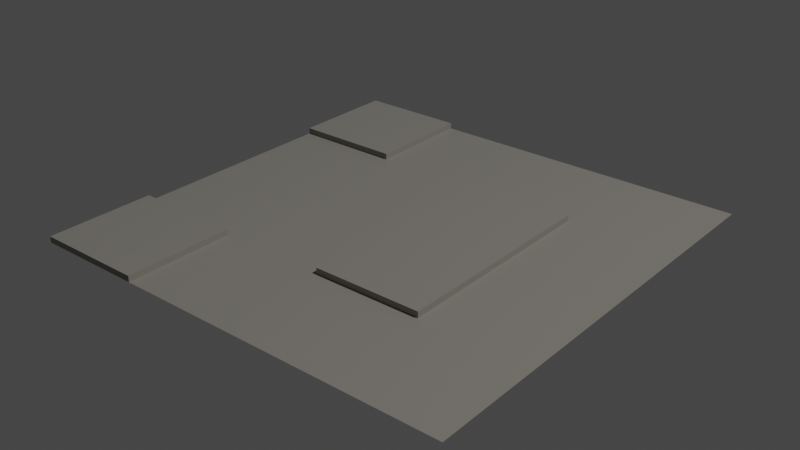 # Source: stone.blend  (saved by Blender 3.0.42; exported with 4.5.12 LTS)
import bpy
from mathutils import Matrix  # noqa: F401  (used for matrix-valued properties, if any)

bpy.ops.wm.read_factory_settings(use_empty=True)
scene = bpy.context.scene
scene.name = 'Scene'

# ---- collections
col_collection = bpy.data.collections.new('Collection'); scene.collection.children.link(col_collection)

# ---- materials (node trees are filled in below, after node groups)
mat_material = bpy.data.materials.new('Material')
mat_material.alpha_threshold = 0.0
mat_material.use_transparent_shadow = False
mat_material.line_color = (0.0, 0.0, 0.0, 1.0)

# ---- material node trees
mat_material.use_nodes = True; mat_material.node_tree.nodes.clear()
_N = mat_material.node_tree.nodes; _L = mat_material.node_tree.links
n0 = _N.new('ShaderNodeOutputMaterial'); n0.name = 'Material Output'; n0.location = (300, 300)
n1 = _N.new('ShaderNodeBsdfPrincipled'); n1.name = 'Principled BSDF'; n1.location = (10, 300)
n1.distribution = 'GGX'
n1.subsurface_method = 'RANDOM_WALK_SKIN'
n1.inputs[0].default_value = (0.2831, 0.2705, 0.2346, 1.0)
n1.inputs[2].default_value = 0.4
n1.inputs[3].default_value = 1.45
n1.inputs[27].default_value = (0.0, 0.0, 0.0, 1.0)
n1.inputs[28].default_value = 1.0
_L.new(n1.outputs[0], n0.inputs[0])
n0.is_active_output = True

# ---- world
world_world = bpy.data.worlds.new('World'); scene.world = world_world
world_world.use_nodes = True; world_world.node_tree.nodes.clear()
_N = world_world.node_tree.nodes; _L = world_world.node_tree.links
n0 = _N.new('ShaderNodeOutputWorld'); n0.name = 'World Output'; n0.location = (300, 300)
n1 = _N.new('ShaderNodeBackground'); n1.name = 'Background'; n1.location = (10, 300)
n1.inputs[0].default_value = (0.05088, 0.05088, 0.05088, 1.0)
_L.new(n1.outputs[0], n0.inputs[0])
n0.is_active_output = True
world_world.color = (0.05088, 0.05088, 0.05088)
world_world.use_sun_shadow = False
world_world.sun_shadow_jitter_overblur = 0.0

# ---- lights
light_light = bpy.data.lights.new('Light', 'POINT')
light_light.transmission_factor = 0.0
light_light.energy = 1000.0
light_light.shadow_soft_size = 0.1
light_light.shadow_maximum_resolution = 0.006
light_light.use_absolute_resolution = True

# ---- meshes
me_plane = bpy.data.meshes.new('Plane')
me_plane.from_pydata([(-1.0, -1.0, 0.0), (1.0, -1.0, 0.0), (-1.0, 1.0, 0.0), (1.0, 1.0, 0.0), (-1.0, 0.0, 0.0), (0.0, -1.0, 0.0), (1.0, 0.0, 0.0), (0.0, 1.0, 0.0), (0.0, 0.0, 0.0), (-1.0, -0.5, 0.0), (0.5, -1.0, 0.0), (1.0, 0.5, 0.0), (-0.5, 1.0, 0.0), (-1.0, 0.5, 0.0), (-0.5, -1.0, 0.0), (1.0, -0.5, 0.0), (0.5, 1.0, 0.0), (0.0, 0.5, 0.0), (0.0, -0.5, 0.0), (-0.5, 0.0, 0.0), (0.5, 0.0, 0.0), (0.5, -0.5, 0.0), (-0.5, -0.5, 0.0), (-0.5, 0.5, 0.0), (0.5, 0.5, 0.0), (-1.0, -0.5, 0.01398), (-1.0, -1.0, 0.01398), (-0.5, 1.0, 0.01398), (-1.0, 1.0, 0.01398), (0.0, -0.5, 0.01398), (0.0, 0.0, 0.01398), (0.5, 0.0, 0.01398), (-1.0, 0.5, 0.01398), (-0.5, -1.0, 0.01398), (0.0, 0.5, 0.01398), (0.5, -0.5, 0.01398), (-0.5, -0.5, 0.01398), (-0.5, 0.5, 0.01398), (0.5, 0.5, 0.01398)], [], [(24, 11, 3, 16), (23, 17, 7, 12), (22, 18, 8, 19), (21, 15, 6, 20), (22, 9, 25, 36), (5, 10, 21, 18), (10, 1, 15, 21), (9, 22, 19, 4), (20, 24, 38, 31), (14, 5, 18, 22), (9, 0, 26, 25), (4, 19, 23, 13), (19, 8, 17, 23), (17, 24, 16, 7), (14, 22, 36, 33), (20, 6, 11, 24), (29, 35, 31, 30), (26, 33, 36, 25), (32, 37, 27, 28), (30, 31, 38, 34), (24, 17, 34, 38), (2, 13, 32, 28), (8, 18, 29, 30), (21, 20, 31, 35), (0, 14, 33, 26), (23, 12, 27, 37), (12, 2, 28, 27), (18, 21, 35, 29), (13, 23, 37, 32), (17, 8, 30, 34)])
_uv = me_plane.uv_layers.new(name='UVMap')
_uv.uv.foreach_set('vector', [0.75, 0.75, 1.0, 0.75, 1.0, 1.0, 0.75, 1.0, 0.25, 0.75, 0.5, 0.75, 0.5, 1.0, 0.25, 1.0, 0.25, 0.25, 0.5, 0.25, 0.5, 0.5, 0.25, 0.5, 0.75, 0.25, 1.0, 0.25, 1.0, 0.5, 0.75, 0.5, 0.25, 0.25, 0.0, 0.25, 0.0, 0.25, 0.25, 0.25, 0.5, 0.0, 0.75, 0.0, 0.75, 0.25, 0.5, 0.25, 0.75, 0.0, 1.0, 0.0, 1.0, 0.25, 0.75, 0.25, 0.0, 0.25, 0.25, 0.25, 0.25, 0.5, 0.0, 0.5, 0.75, 0.5, 0.75, 0.75, 0.75, 0.75, 0.75, 0.5, 0.25, 0.0, 0.5, 0.0, 0.5, 0.25, 0.25, 0.25, 0.0, 0.0, 0.0, 0.0, 0.0, 0.0, 0.0, 0.0, 0.0, 0.5, 0.25, 0.5, 0.25, 0.75, 0.0, 0.75, 0.25, 0.5, 0.5, 0.5, 0.5, 0.75, 0.25, 0.75, 0.5, 0.75, 0.75, 0.75, 0.75, 1.0, 0.5, 1.0, 0.25, 0.0, 0.25, 0.25, 0.25, 0.25, 0.25, 0.0, 0.75, 0.5, 1.0, 0.5, 1.0, 0.75, 0.75, 0.75, 0.5, 0.25, 0.75, 0.25, 0.75, 0.5, 0.5, 0.5, 0.0, 0.0, 0.25, 0.0, 0.25, 0.25, 0.0, 0.25, 0.0, 0.75, 0.25, 0.75, 0.25, 1.0, 0.0, 1.0, 0.5, 0.5, 0.75, 0.5, 0.75, 0.75, 0.5, 0.75, 0.75, 0.75, 0.5, 0.75, 0.5, 0.75, 0.75, 0.75, 0.0, 0.0, 0.0, 0.0, 0.0, 0.0, 0.0, 0.0, 0.5, 0.5, 0.5, 0.25, 0.5, 0.25, 0.5, 0.5, 0.75, 0.25, 0.75, 0.5, 0.75, 0.5, 0.75, 0.25, 0.0, 0.0, 0.0, 0.0, 0.0, 0.0, 0.0, 0.0, 0.25, 0.75, 0.25, 1.0, 0.25, 1.0, 0.25, 0.75, 0.0, 0.0, 0.0, 0.0, 0.0, 0.0, 0.0, 0.0, 0.5, 0.25, 0.75, 0.25, 0.75, 0.25, 0.5, 0.25, 0.0, 0.75, 0.25, 0.75, 0.25, 0.75, 0.0, 0.75, 0.5, 0.75, 0.5, 0.5, 0.5, 0.5, 0.5, 0.75])
me_plane.materials.append(mat_material)
me_plane.use_remesh_fix_poles = True
me_plane.use_remesh_preserve_attributes = False
me_plane.update()

# ---- objects
ob_light = bpy.data.objects.new('Light', light_light)
ob_plane = bpy.data.objects.new('Plane', me_plane)

# ---- transforms, parenting, visibility, modifiers, constraints
ob_light.location = (4.076, 1.005, 5.904)
ob_light.rotation_euler = (0.6503, 0.05522, 1.866)
ob_light.lock_rotations_4d = False
ob_light.empty_display_type = 'ARROWS'
ob_light.color = (0.0, 0.0, 0.0, 0.0)
ob_light.lineart.crease_threshold = 0.0
ob_plane.location = (0.0, 0.0, 0.0)
ob_plane.scale = (0.5, 0.5, 1.0)

# ---- collection membership
col_collection.objects.link(ob_light)
col_collection.objects.link(ob_plane)

# ---- scene / render settings (as saved in the file)
scene.frame_start = 1; scene.frame_end = 250; scene.frame_set(1)
scene.render.engine = 'BLENDER_EEVEE_NEXT'
scene.cycles.sampling_pattern = 'TABULATED_SOBOL'
scene.cycles.use_light_tree = False
scene.view_settings.view_transform = 'Filmic'
bpy.context.view_layer.update()

# ---- added for rendering (the .blend has no active camera): camera
cam_auto = bpy.data.cameras.new('AutoCamera')
cam_auto.lens = 50.0
cam_auto.sensor_width = 36.0
cam_auto.clip_end = 1000.0
ob_auto_camera = bpy.data.objects.new('AutoCamera', cam_auto)
scene.collection.objects.link(ob_auto_camera)
ob_auto_camera.location = (1.30853, -1.57024, 1.05381)
ob_auto_camera.rotation_euler = (1.09748, -7.21219e-08, 0.694738)
scene.camera = ob_auto_camera
bpy.context.view_layer.update()
